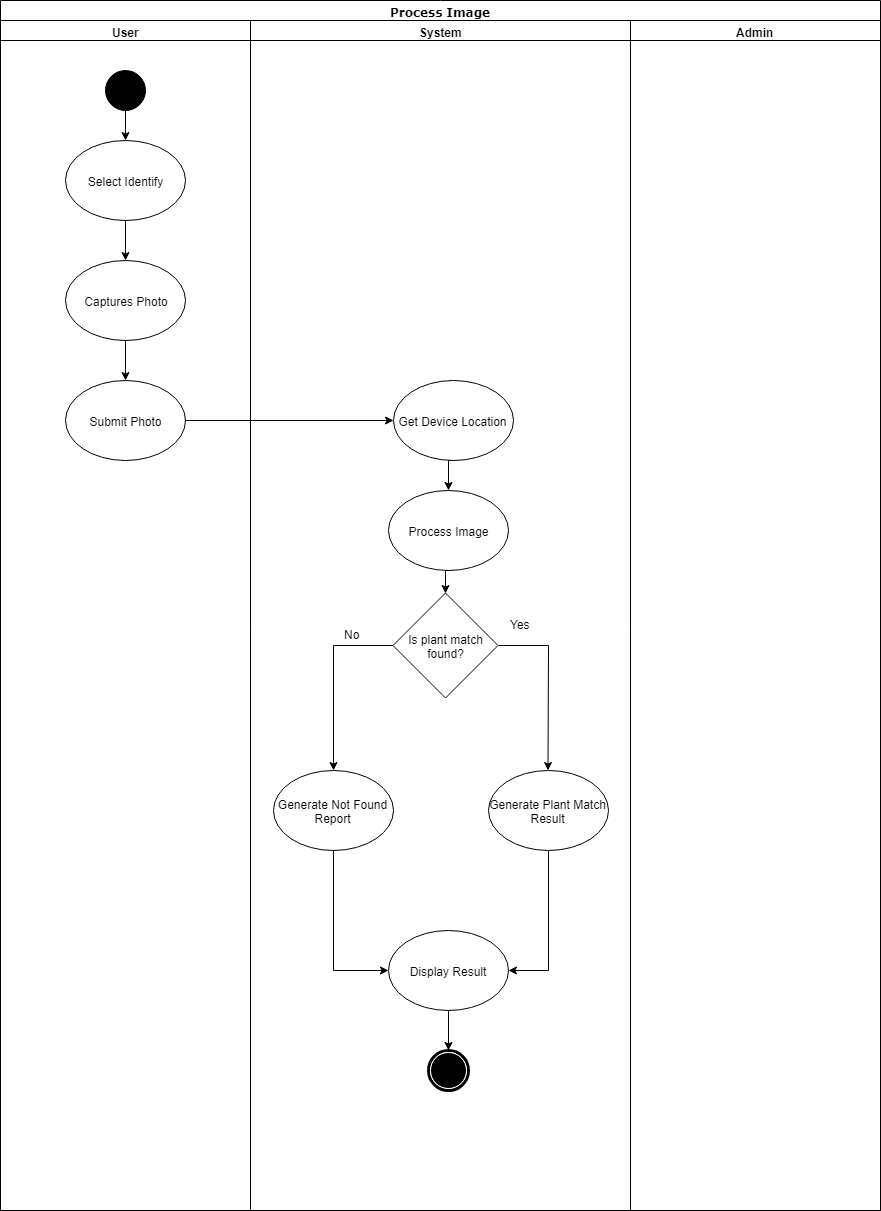

The diagram above was exported from draw.io. Its source (the exported page's mxGraphModel, read from the mxfile embedded in the PNG):
<mxGraphModel dx="1607" dy="849" grid="1" gridSize="10" guides="1" tooltips="1" connect="1" arrows="1" fold="1" page="1" pageScale="1" pageWidth="850" pageHeight="1100" background="#ffffff" math="0" shadow="0">
  <root>
    <mxCell id="0" />
    <mxCell id="1" parent="0" />
    <mxCell id="1c1d494c118603dd-1" value="Process Image" style="swimlane;html=1;childLayout=stackLayout;startSize=20;rounded=0;shadow=0;comic=0;labelBackgroundColor=none;strokeColor=#000000;strokeWidth=1;fillColor=#ffffff;fontFamily=Verdana;fontSize=12;fontColor=#000000;align=center;" parent="1" vertex="1">
      <mxGeometry x="40" y="20" width="880" height="1210" as="geometry" />
    </mxCell>
    <mxCell id="1c1d494c118603dd-3" value="User" style="swimlane;html=1;startSize=20;" parent="1c1d494c118603dd-1" vertex="1">
      <mxGeometry y="20" width="250" height="1190" as="geometry" />
    </mxCell>
    <mxCell id="luaFs4g_qKm9drdPwYAC-3" style="edgeStyle=orthogonalEdgeStyle;rounded=0;orthogonalLoop=1;jettySize=auto;html=1;exitX=0.5;exitY=1;exitDx=0;exitDy=0;entryX=0.5;entryY=0;entryDx=0;entryDy=0;" parent="1c1d494c118603dd-3" source="60571a20871a0731-4" target="5Q3jboiVwvtn0feDg4gQ-2" edge="1">
      <mxGeometry relative="1" as="geometry" />
    </mxCell>
    <mxCell id="60571a20871a0731-4" value="" style="ellipse;whiteSpace=wrap;html=1;rounded=0;shadow=0;comic=0;labelBackgroundColor=none;strokeColor=#000000;strokeWidth=1;fillColor=#000000;fontFamily=Verdana;fontSize=12;fontColor=#000000;align=center;" parent="1c1d494c118603dd-3" vertex="1">
      <mxGeometry x="105" y="50" width="40" height="40" as="geometry" />
    </mxCell>
    <mxCell id="luaFs4g_qKm9drdPwYAC-23" style="edgeStyle=orthogonalEdgeStyle;rounded=0;orthogonalLoop=1;jettySize=auto;html=1;exitX=0.5;exitY=1;exitDx=0;exitDy=0;" parent="1c1d494c118603dd-3" source="5Q3jboiVwvtn0feDg4gQ-2" target="luaFs4g_qKm9drdPwYAC-4" edge="1">
      <mxGeometry relative="1" as="geometry" />
    </mxCell>
    <mxCell id="5Q3jboiVwvtn0feDg4gQ-2" value="Select Identify" style="ellipse;whiteSpace=wrap;html=1;" parent="1c1d494c118603dd-3" vertex="1">
      <mxGeometry x="65" y="120" width="120" height="80" as="geometry" />
    </mxCell>
    <mxCell id="plfvLtS4WiyLL9SALghv-2" style="edgeStyle=orthogonalEdgeStyle;rounded=0;orthogonalLoop=1;jettySize=auto;html=1;exitX=0.5;exitY=1;exitDx=0;exitDy=0;entryX=0.5;entryY=0;entryDx=0;entryDy=0;" edge="1" parent="1c1d494c118603dd-3" source="luaFs4g_qKm9drdPwYAC-4" target="plfvLtS4WiyLL9SALghv-1">
      <mxGeometry relative="1" as="geometry" />
    </mxCell>
    <mxCell id="luaFs4g_qKm9drdPwYAC-4" value="Captures Photo" style="ellipse;whiteSpace=wrap;html=1;" parent="1c1d494c118603dd-3" vertex="1">
      <mxGeometry x="65" y="240" width="120" height="80" as="geometry" />
    </mxCell>
    <mxCell id="plfvLtS4WiyLL9SALghv-1" value="Submit Photo" style="ellipse;whiteSpace=wrap;html=1;" vertex="1" parent="1c1d494c118603dd-3">
      <mxGeometry x="65" y="360" width="120" height="80" as="geometry" />
    </mxCell>
    <mxCell id="1c1d494c118603dd-4" value="System" style="swimlane;html=1;startSize=20;" parent="1c1d494c118603dd-1" vertex="1">
      <mxGeometry x="250" y="20" width="380" height="1190" as="geometry" />
    </mxCell>
    <mxCell id="luaFs4g_qKm9drdPwYAC-26" style="edgeStyle=orthogonalEdgeStyle;rounded=0;orthogonalLoop=1;jettySize=auto;html=1;exitX=0;exitY=0.5;exitDx=0;exitDy=0;entryX=0.5;entryY=0;entryDx=0;entryDy=0;" parent="1c1d494c118603dd-4" source="5Q3jboiVwvtn0feDg4gQ-1" target="luaFs4g_qKm9drdPwYAC-7" edge="1">
      <mxGeometry relative="1" as="geometry" />
    </mxCell>
    <mxCell id="plfvLtS4WiyLL9SALghv-5" style="edgeStyle=orthogonalEdgeStyle;rounded=0;orthogonalLoop=1;jettySize=auto;html=1;exitX=1;exitY=0.5;exitDx=0;exitDy=0;" edge="1" parent="1c1d494c118603dd-4" source="5Q3jboiVwvtn0feDg4gQ-1" target="luaFs4g_qKm9drdPwYAC-21">
      <mxGeometry relative="1" as="geometry" />
    </mxCell>
    <mxCell id="5Q3jboiVwvtn0feDg4gQ-1" value="Is plant match found?" style="rhombus;whiteSpace=wrap;html=1;" parent="1c1d494c118603dd-4" vertex="1">
      <mxGeometry x="142.5" y="572.5" width="105" height="105" as="geometry" />
    </mxCell>
    <mxCell id="luaFs4g_qKm9drdPwYAC-28" style="edgeStyle=orthogonalEdgeStyle;rounded=0;orthogonalLoop=1;jettySize=auto;html=1;exitX=0.5;exitY=1;exitDx=0;exitDy=0;entryX=0;entryY=0.5;entryDx=0;entryDy=0;" parent="1c1d494c118603dd-4" source="luaFs4g_qKm9drdPwYAC-7" target="luaFs4g_qKm9drdPwYAC-22" edge="1">
      <mxGeometry relative="1" as="geometry" />
    </mxCell>
    <mxCell id="luaFs4g_qKm9drdPwYAC-7" value="Generate Not Found Report" style="ellipse;whiteSpace=wrap;html=1;" parent="1c1d494c118603dd-4" vertex="1">
      <mxGeometry x="22.5" y="750" width="120" height="80" as="geometry" />
    </mxCell>
    <mxCell id="plfvLtS4WiyLL9SALghv-7" style="edgeStyle=orthogonalEdgeStyle;rounded=0;orthogonalLoop=1;jettySize=auto;html=1;exitX=0.5;exitY=1;exitDx=0;exitDy=0;entryX=0.5;entryY=0;entryDx=0;entryDy=0;" edge="1" parent="1c1d494c118603dd-4" source="luaFs4g_qKm9drdPwYAC-20" target="luaFs4g_qKm9drdPwYAC-5">
      <mxGeometry relative="1" as="geometry" />
    </mxCell>
    <mxCell id="luaFs4g_qKm9drdPwYAC-20" value="Get Device Location" style="ellipse;whiteSpace=wrap;html=1;" parent="1c1d494c118603dd-4" vertex="1">
      <mxGeometry x="142.5" y="360" width="120" height="80" as="geometry" />
    </mxCell>
    <mxCell id="luaFs4g_qKm9drdPwYAC-29" style="edgeStyle=orthogonalEdgeStyle;rounded=0;orthogonalLoop=1;jettySize=auto;html=1;exitX=0.5;exitY=1;exitDx=0;exitDy=0;entryX=1;entryY=0.5;entryDx=0;entryDy=0;" parent="1c1d494c118603dd-4" source="luaFs4g_qKm9drdPwYAC-21" target="luaFs4g_qKm9drdPwYAC-22" edge="1">
      <mxGeometry relative="1" as="geometry" />
    </mxCell>
    <mxCell id="luaFs4g_qKm9drdPwYAC-21" value="Generate Plant Match Result" style="ellipse;whiteSpace=wrap;html=1;" parent="1c1d494c118603dd-4" vertex="1">
      <mxGeometry x="237.5" y="750" width="120" height="80" as="geometry" />
    </mxCell>
    <mxCell id="luaFs4g_qKm9drdPwYAC-32" style="edgeStyle=orthogonalEdgeStyle;rounded=0;orthogonalLoop=1;jettySize=auto;html=1;exitX=0.5;exitY=1;exitDx=0;exitDy=0;entryX=0.5;entryY=0;entryDx=0;entryDy=0;" parent="1c1d494c118603dd-4" source="luaFs4g_qKm9drdPwYAC-22" target="60571a20871a0731-5" edge="1">
      <mxGeometry relative="1" as="geometry" />
    </mxCell>
    <mxCell id="luaFs4g_qKm9drdPwYAC-22" value="Display Result" style="ellipse;whiteSpace=wrap;html=1;" parent="1c1d494c118603dd-4" vertex="1">
      <mxGeometry x="137.5" y="910" width="120" height="80" as="geometry" />
    </mxCell>
    <mxCell id="60571a20871a0731-5" value="" style="shape=mxgraph.bpmn.shape;html=1;verticalLabelPosition=bottom;labelBackgroundColor=#ffffff;verticalAlign=top;perimeter=ellipsePerimeter;outline=end;symbol=terminate;rounded=0;shadow=0;comic=0;strokeColor=#000000;strokeWidth=1;fillColor=#ffffff;fontFamily=Verdana;fontSize=12;fontColor=#000000;align=center;" parent="1c1d494c118603dd-4" vertex="1">
      <mxGeometry x="177.5" y="1030" width="40" height="40" as="geometry" />
    </mxCell>
    <mxCell id="plfvLtS4WiyLL9SALghv-8" style="edgeStyle=orthogonalEdgeStyle;rounded=0;orthogonalLoop=1;jettySize=auto;html=1;exitX=0.5;exitY=1;exitDx=0;exitDy=0;entryX=0.5;entryY=0;entryDx=0;entryDy=0;" edge="1" parent="1c1d494c118603dd-4" source="luaFs4g_qKm9drdPwYAC-5" target="5Q3jboiVwvtn0feDg4gQ-1">
      <mxGeometry relative="1" as="geometry" />
    </mxCell>
    <mxCell id="luaFs4g_qKm9drdPwYAC-5" value="Process Image" style="ellipse;whiteSpace=wrap;html=1;" parent="1c1d494c118603dd-4" vertex="1">
      <mxGeometry x="137.5" y="470" width="120" height="80" as="geometry" />
    </mxCell>
    <mxCell id="luaFs4g_qKm9drdPwYAC-31" value="Yes" style="text;html=1;resizable=0;points=[];autosize=1;align=left;verticalAlign=top;spacingTop=-4;" parent="1c1d494c118603dd-4" vertex="1">
      <mxGeometry x="257.5" y="595" width="40" height="10" as="geometry" />
    </mxCell>
    <mxCell id="luaFs4g_qKm9drdPwYAC-30" value="No" style="text;html=1;resizable=0;points=[];autosize=1;align=left;verticalAlign=top;spacingTop=-4;" parent="1c1d494c118603dd-4" vertex="1">
      <mxGeometry x="91.5" y="605" width="30" height="10" as="geometry" />
    </mxCell>
    <mxCell id="5Q3jboiVwvtn0feDg4gQ-3" value="Admin" style="swimlane;html=1;startSize=20;" parent="1c1d494c118603dd-1" vertex="1">
      <mxGeometry x="630" y="20" width="250" height="1190" as="geometry" />
    </mxCell>
    <mxCell id="plfvLtS4WiyLL9SALghv-6" style="edgeStyle=orthogonalEdgeStyle;rounded=0;orthogonalLoop=1;jettySize=auto;html=1;exitX=1;exitY=0.5;exitDx=0;exitDy=0;entryX=0;entryY=0.5;entryDx=0;entryDy=0;" edge="1" parent="1c1d494c118603dd-1" source="plfvLtS4WiyLL9SALghv-1" target="luaFs4g_qKm9drdPwYAC-20">
      <mxGeometry relative="1" as="geometry" />
    </mxCell>
  </root>
</mxGraphModel>